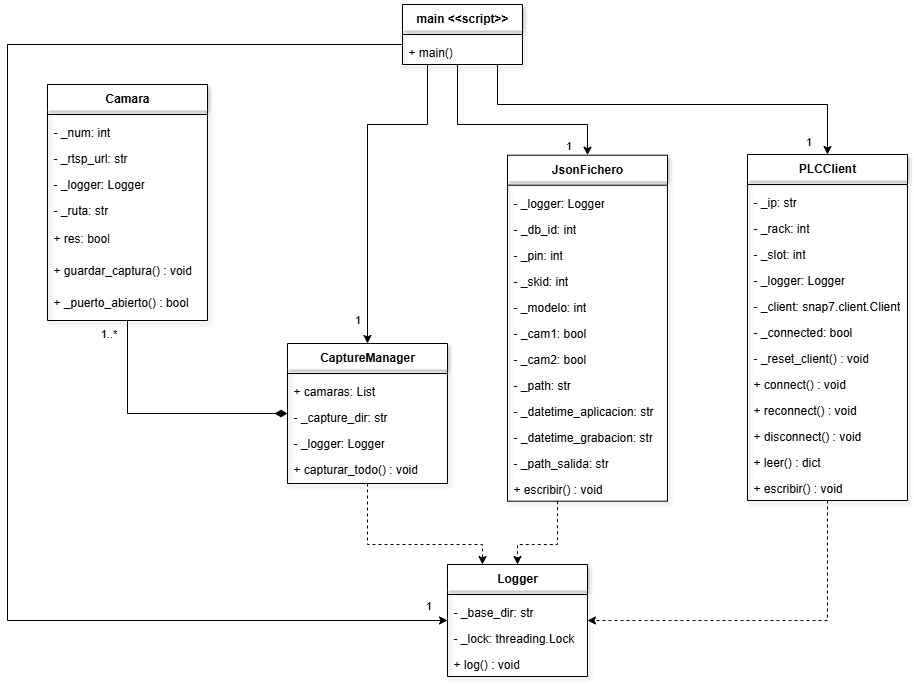

The diagram above was exported from draw.io. Its source (the exported page's mxGraphModel, read from the mxfile embedded in the PNG):
<mxGraphModel dx="1224" dy="359" grid="1" gridSize="10" guides="1" tooltips="1" connect="1" arrows="1" fold="1" page="1" pageScale="1" pageWidth="1169" pageHeight="826" math="0" shadow="0">
  <root>
    <mxCell id="0" />
    <mxCell id="1" parent="0" />
    <mxCell id="gBFG9xHdrM9rsJzYTknf-6" value="Camara" style="swimlane;fontStyle=1;align=center;verticalAlign=top;childLayout=stackLayout;horizontal=1;startSize=26;horizontalStack=0;resizeParent=1;resizeParentMax=0;resizeLast=0;collapsible=1;marginBottom=0;whiteSpace=wrap;html=1;gradientColor=none;rounded=0;shadow=1;glass=0;swimlaneLine=0;" parent="1" vertex="1">
      <mxGeometry x="170" y="980" width="160" height="236" as="geometry" />
    </mxCell>
    <mxCell id="gBFG9xHdrM9rsJzYTknf-8" value="" style="line;strokeWidth=1;fillColor=none;align=left;verticalAlign=middle;spacingTop=-1;spacingLeft=3;spacingRight=3;rotatable=0;labelPosition=right;points=[];portConstraint=eastwest;strokeColor=inherit;" parent="gBFG9xHdrM9rsJzYTknf-6" vertex="1">
      <mxGeometry y="26" width="160" height="8" as="geometry" />
    </mxCell>
    <mxCell id="gBFG9xHdrM9rsJzYTknf-111" value="- _num: int" style="text;strokeColor=none;fillColor=none;align=left;verticalAlign=top;spacingLeft=4;spacingRight=4;overflow=hidden;rotatable=0;points=[[0,0.5],[1,0.5]];portConstraint=eastwest;whiteSpace=wrap;html=1;" parent="gBFG9xHdrM9rsJzYTknf-6" vertex="1">
      <mxGeometry y="34" width="160" height="26" as="geometry" />
    </mxCell>
    <mxCell id="gBFG9xHdrM9rsJzYTknf-112" value="- _rtsp_url: str" style="text;strokeColor=none;fillColor=none;align=left;verticalAlign=top;spacingLeft=4;spacingRight=4;overflow=hidden;rotatable=0;points=[[0,0.5],[1,0.5]];portConstraint=eastwest;whiteSpace=wrap;html=1;" parent="gBFG9xHdrM9rsJzYTknf-6" vertex="1">
      <mxGeometry y="60" width="160" height="26" as="geometry" />
    </mxCell>
    <mxCell id="gBFG9xHdrM9rsJzYTknf-113" value="- _logger: Logger" style="text;strokeColor=none;fillColor=none;align=left;verticalAlign=top;spacingLeft=4;spacingRight=4;overflow=hidden;rotatable=0;points=[[0,0.5],[1,0.5]];portConstraint=eastwest;whiteSpace=wrap;html=1;" parent="gBFG9xHdrM9rsJzYTknf-6" vertex="1">
      <mxGeometry y="86" width="160" height="26" as="geometry" />
    </mxCell>
    <mxCell id="gBFG9xHdrM9rsJzYTknf-114" value="- _ruta: str" style="text;strokeColor=none;fillColor=none;align=left;verticalAlign=top;spacingLeft=4;spacingRight=4;overflow=hidden;rotatable=0;points=[[0,0.5],[1,0.5]];portConstraint=eastwest;whiteSpace=wrap;html=1;" parent="gBFG9xHdrM9rsJzYTknf-6" vertex="1">
      <mxGeometry y="112" width="160" height="28" as="geometry" />
    </mxCell>
    <mxCell id="9t8vntqnzqUGpTCOopw7-11" value="+ res: bool" style="text;strokeColor=none;fillColor=none;align=left;verticalAlign=top;spacingLeft=4;spacingRight=4;overflow=hidden;rotatable=0;points=[[0,0.5],[1,0.5]];portConstraint=eastwest;whiteSpace=wrap;html=1;" parent="gBFG9xHdrM9rsJzYTknf-6" vertex="1">
      <mxGeometry y="140" width="160" height="32" as="geometry" />
    </mxCell>
    <mxCell id="iN4bZ4zNwgLLXqkz29LP-21" value="+ guardar_captura() : void" style="text;strokeColor=none;fillColor=none;align=left;verticalAlign=top;spacingLeft=4;spacingRight=4;overflow=hidden;rotatable=0;points=[[0,0.5],[1,0.5]];portConstraint=eastwest;whiteSpace=wrap;html=1;" parent="gBFG9xHdrM9rsJzYTknf-6" vertex="1">
      <mxGeometry y="172" width="160" height="32" as="geometry" />
    </mxCell>
    <mxCell id="iN4bZ4zNwgLLXqkz29LP-22" value="+ _puerto_abierto() : bool" style="text;strokeColor=none;fillColor=none;align=left;verticalAlign=top;spacingLeft=4;spacingRight=4;overflow=hidden;rotatable=0;points=[[0,0.5],[1,0.5]];portConstraint=eastwest;whiteSpace=wrap;html=1;" parent="gBFG9xHdrM9rsJzYTknf-6" vertex="1">
      <mxGeometry y="204" width="160" height="32" as="geometry" />
    </mxCell>
    <mxCell id="iN4bZ4zNwgLLXqkz29LP-37" style="edgeStyle=orthogonalEdgeStyle;rounded=0;orthogonalLoop=1;jettySize=auto;html=1;entryX=0.5;entryY=0;entryDx=0;entryDy=0;dashed=1;" parent="1" source="gBFG9xHdrM9rsJzYTknf-46" target="9t8vntqnzqUGpTCOopw7-65" edge="1">
      <mxGeometry relative="1" as="geometry">
        <Array as="points">
          <mxPoint x="680" y="1440" />
          <mxPoint x="640" y="1440" />
        </Array>
      </mxGeometry>
    </mxCell>
    <mxCell id="gBFG9xHdrM9rsJzYTknf-46" value="JsonFichero" style="swimlane;fontStyle=1;align=center;verticalAlign=top;childLayout=stackLayout;horizontal=1;startSize=26;horizontalStack=0;resizeParent=1;resizeParentMax=0;resizeLast=0;collapsible=1;marginBottom=0;whiteSpace=wrap;html=1;swimlaneLine=0;shadow=1;" parent="1" vertex="1">
      <mxGeometry x="630" y="1050.7" width="160" height="346" as="geometry" />
    </mxCell>
    <mxCell id="gBFG9xHdrM9rsJzYTknf-48" value="" style="line;strokeWidth=1;fillColor=none;align=left;verticalAlign=middle;spacingTop=-1;spacingLeft=3;spacingRight=3;rotatable=0;labelPosition=right;points=[];portConstraint=eastwest;strokeColor=inherit;" parent="gBFG9xHdrM9rsJzYTknf-46" vertex="1">
      <mxGeometry y="26" width="160" height="8" as="geometry" />
    </mxCell>
    <mxCell id="gBFG9xHdrM9rsJzYTknf-120" value="- _logger: Logger" style="text;strokeColor=none;fillColor=none;align=left;verticalAlign=top;spacingLeft=4;spacingRight=4;overflow=hidden;rotatable=0;points=[[0,0.5],[1,0.5]];portConstraint=eastwest;whiteSpace=wrap;html=1;" parent="gBFG9xHdrM9rsJzYTknf-46" vertex="1">
      <mxGeometry y="34" width="160" height="26" as="geometry" />
    </mxCell>
    <mxCell id="gBFG9xHdrM9rsJzYTknf-133" value="- _db_id: int" style="text;strokeColor=none;fillColor=none;align=left;verticalAlign=top;spacingLeft=4;spacingRight=4;overflow=hidden;rotatable=0;points=[[0,0.5],[1,0.5]];portConstraint=eastwest;whiteSpace=wrap;html=1;" parent="gBFG9xHdrM9rsJzYTknf-46" vertex="1">
      <mxGeometry y="60" width="160" height="26" as="geometry" />
    </mxCell>
    <mxCell id="gBFG9xHdrM9rsJzYTknf-134" value="- _pin: int" style="text;strokeColor=none;fillColor=none;align=left;verticalAlign=top;spacingLeft=4;spacingRight=4;overflow=hidden;rotatable=0;points=[[0,0.5],[1,0.5]];portConstraint=eastwest;whiteSpace=wrap;html=1;" parent="gBFG9xHdrM9rsJzYTknf-46" vertex="1">
      <mxGeometry y="86" width="160" height="26" as="geometry" />
    </mxCell>
    <mxCell id="gBFG9xHdrM9rsJzYTknf-135" value="- _skid: int" style="text;strokeColor=none;fillColor=none;align=left;verticalAlign=top;spacingLeft=4;spacingRight=4;overflow=hidden;rotatable=0;points=[[0,0.5],[1,0.5]];portConstraint=eastwest;whiteSpace=wrap;html=1;" parent="gBFG9xHdrM9rsJzYTknf-46" vertex="1">
      <mxGeometry y="112" width="160" height="26" as="geometry" />
    </mxCell>
    <mxCell id="gBFG9xHdrM9rsJzYTknf-136" value="- _modelo: int" style="text;strokeColor=none;fillColor=none;align=left;verticalAlign=top;spacingLeft=4;spacingRight=4;overflow=hidden;rotatable=0;points=[[0,0.5],[1,0.5]];portConstraint=eastwest;whiteSpace=wrap;html=1;" parent="gBFG9xHdrM9rsJzYTknf-46" vertex="1">
      <mxGeometry y="138" width="160" height="26" as="geometry" />
    </mxCell>
    <mxCell id="gBFG9xHdrM9rsJzYTknf-138" value="- _cam1: bool" style="text;strokeColor=none;fillColor=none;align=left;verticalAlign=top;spacingLeft=4;spacingRight=4;overflow=hidden;rotatable=0;points=[[0,0.5],[1,0.5]];portConstraint=eastwest;whiteSpace=wrap;html=1;" parent="gBFG9xHdrM9rsJzYTknf-46" vertex="1">
      <mxGeometry y="164" width="160" height="26" as="geometry" />
    </mxCell>
    <mxCell id="gBFG9xHdrM9rsJzYTknf-137" value="- _cam2: bool" style="text;strokeColor=none;fillColor=none;align=left;verticalAlign=top;spacingLeft=4;spacingRight=4;overflow=hidden;rotatable=0;points=[[0,0.5],[1,0.5]];portConstraint=eastwest;whiteSpace=wrap;html=1;" parent="gBFG9xHdrM9rsJzYTknf-46" vertex="1">
      <mxGeometry y="190" width="160" height="26" as="geometry" />
    </mxCell>
    <mxCell id="iN4bZ4zNwgLLXqkz29LP-1" value="- _path: str" style="text;strokeColor=none;fillColor=none;align=left;verticalAlign=top;spacingLeft=4;spacingRight=4;overflow=hidden;rotatable=0;points=[[0,0.5],[1,0.5]];portConstraint=eastwest;whiteSpace=wrap;html=1;" parent="gBFG9xHdrM9rsJzYTknf-46" vertex="1">
      <mxGeometry y="216" width="160" height="26" as="geometry" />
    </mxCell>
    <mxCell id="iN4bZ4zNwgLLXqkz29LP-2" value="- _datetime_aplicacion: str" style="text;strokeColor=none;fillColor=none;align=left;verticalAlign=top;spacingLeft=4;spacingRight=4;overflow=hidden;rotatable=0;points=[[0,0.5],[1,0.5]];portConstraint=eastwest;whiteSpace=wrap;html=1;" parent="gBFG9xHdrM9rsJzYTknf-46" vertex="1">
      <mxGeometry y="242" width="160" height="26" as="geometry" />
    </mxCell>
    <mxCell id="iN4bZ4zNwgLLXqkz29LP-3" value="- _datetime_grabacion: str" style="text;strokeColor=none;fillColor=none;align=left;verticalAlign=top;spacingLeft=4;spacingRight=4;overflow=hidden;rotatable=0;points=[[0,0.5],[1,0.5]];portConstraint=eastwest;whiteSpace=wrap;html=1;" parent="gBFG9xHdrM9rsJzYTknf-46" vertex="1">
      <mxGeometry y="268" width="160" height="26" as="geometry" />
    </mxCell>
    <mxCell id="iN4bZ4zNwgLLXqkz29LP-5" value="- _path_salida: str" style="text;strokeColor=none;fillColor=none;align=left;verticalAlign=top;spacingLeft=4;spacingRight=4;overflow=hidden;rotatable=0;points=[[0,0.5],[1,0.5]];portConstraint=eastwest;whiteSpace=wrap;html=1;" parent="gBFG9xHdrM9rsJzYTknf-46" vertex="1">
      <mxGeometry y="294" width="160" height="26" as="geometry" />
    </mxCell>
    <mxCell id="iN4bZ4zNwgLLXqkz29LP-4" value="+ escribir() : void" style="text;strokeColor=none;fillColor=none;align=left;verticalAlign=top;spacingLeft=4;spacingRight=4;overflow=hidden;rotatable=0;points=[[0,0.5],[1,0.5]];portConstraint=eastwest;whiteSpace=wrap;html=1;" parent="gBFG9xHdrM9rsJzYTknf-46" vertex="1">
      <mxGeometry y="320" width="160" height="26" as="geometry" />
    </mxCell>
    <mxCell id="iN4bZ4zNwgLLXqkz29LP-25" style="edgeStyle=orthogonalEdgeStyle;rounded=0;orthogonalLoop=1;jettySize=auto;html=1;endArrow=none;endFill=0;startArrow=diamondThin;startFill=1;startSize=10;" parent="1" source="9t8vntqnzqUGpTCOopw7-12" target="gBFG9xHdrM9rsJzYTknf-6" edge="1">
      <mxGeometry relative="1" as="geometry" />
    </mxCell>
    <mxCell id="iN4bZ4zNwgLLXqkz29LP-26" value="1..*" style="edgeLabel;html=1;align=center;verticalAlign=middle;resizable=0;points=[];" parent="iN4bZ4zNwgLLXqkz29LP-25" vertex="1" connectable="0">
      <mxGeometry x="0.6444" y="-2" relative="1" as="geometry">
        <mxPoint x="-22" y="-33" as="offset" />
      </mxGeometry>
    </mxCell>
    <mxCell id="iN4bZ4zNwgLLXqkz29LP-36" style="edgeStyle=orthogonalEdgeStyle;rounded=0;orthogonalLoop=1;jettySize=auto;html=1;entryX=0.25;entryY=0;entryDx=0;entryDy=0;dashed=1;" parent="1" source="9t8vntqnzqUGpTCOopw7-12" target="9t8vntqnzqUGpTCOopw7-65" edge="1">
      <mxGeometry relative="1" as="geometry">
        <Array as="points">
          <mxPoint x="490" y="1440" />
          <mxPoint x="605" y="1440" />
        </Array>
      </mxGeometry>
    </mxCell>
    <mxCell id="9t8vntqnzqUGpTCOopw7-12" value="CaptureManager" style="swimlane;fontStyle=1;align=center;verticalAlign=top;childLayout=stackLayout;horizontal=1;startSize=26;horizontalStack=0;resizeParent=1;resizeParentMax=0;resizeLast=0;collapsible=1;marginBottom=0;whiteSpace=wrap;html=1;swimlaneLine=0;shadow=1;" parent="1" vertex="1">
      <mxGeometry x="410" y="1239" width="160" height="140" as="geometry" />
    </mxCell>
    <mxCell id="9t8vntqnzqUGpTCOopw7-13" value="" style="line;strokeWidth=1;fillColor=none;align=left;verticalAlign=middle;spacingTop=-1;spacingLeft=3;spacingRight=3;rotatable=0;labelPosition=right;points=[];portConstraint=eastwest;strokeColor=inherit;" parent="9t8vntqnzqUGpTCOopw7-12" vertex="1">
      <mxGeometry y="26" width="160" height="8" as="geometry" />
    </mxCell>
    <mxCell id="9t8vntqnzqUGpTCOopw7-14" value="+ camaras: List" style="text;strokeColor=none;fillColor=none;align=left;verticalAlign=top;spacingLeft=4;spacingRight=4;overflow=hidden;rotatable=0;points=[[0,0.5],[1,0.5]];portConstraint=eastwest;whiteSpace=wrap;html=1;" parent="9t8vntqnzqUGpTCOopw7-12" vertex="1">
      <mxGeometry y="34" width="160" height="26" as="geometry" />
    </mxCell>
    <mxCell id="9t8vntqnzqUGpTCOopw7-15" value="- _capture_dir: str" style="text;strokeColor=none;fillColor=none;align=left;verticalAlign=top;spacingLeft=4;spacingRight=4;overflow=hidden;rotatable=0;points=[[0,0.5],[1,0.5]];portConstraint=eastwest;whiteSpace=wrap;html=1;" parent="9t8vntqnzqUGpTCOopw7-12" vertex="1">
      <mxGeometry y="60" width="160" height="26" as="geometry" />
    </mxCell>
    <mxCell id="9t8vntqnzqUGpTCOopw7-16" value="- _logger: Logger" style="text;strokeColor=none;fillColor=none;align=left;verticalAlign=top;spacingLeft=4;spacingRight=4;overflow=hidden;rotatable=0;points=[[0,0.5],[1,0.5]];portConstraint=eastwest;whiteSpace=wrap;html=1;" parent="9t8vntqnzqUGpTCOopw7-12" vertex="1">
      <mxGeometry y="86" width="160" height="26" as="geometry" />
    </mxCell>
    <mxCell id="9t8vntqnzqUGpTCOopw7-17" value="+ capturar_todo() : void" style="text;strokeColor=none;fillColor=none;align=left;verticalAlign=top;spacingLeft=4;spacingRight=4;overflow=hidden;rotatable=0;points=[[0,0.5],[1,0.5]];portConstraint=eastwest;whiteSpace=wrap;html=1;" parent="9t8vntqnzqUGpTCOopw7-12" vertex="1">
      <mxGeometry y="112" width="160" height="28" as="geometry" />
    </mxCell>
    <mxCell id="9t8vntqnzqUGpTCOopw7-65" value="Logger" style="swimlane;fontStyle=1;align=center;verticalAlign=top;childLayout=stackLayout;horizontal=1;startSize=26;horizontalStack=0;resizeParent=1;resizeParentMax=0;resizeLast=0;collapsible=1;marginBottom=0;whiteSpace=wrap;html=1;swimlaneLine=0;shadow=1;" parent="1" vertex="1">
      <mxGeometry x="570" y="1460" width="140" height="112" as="geometry" />
    </mxCell>
    <mxCell id="9t8vntqnzqUGpTCOopw7-66" value="" style="line;strokeWidth=1;fillColor=none;align=left;verticalAlign=middle;spacingTop=-1;spacingLeft=3;spacingRight=3;rotatable=0;labelPosition=right;points=[];portConstraint=eastwest;strokeColor=inherit;" parent="9t8vntqnzqUGpTCOopw7-65" vertex="1">
      <mxGeometry y="26" width="140" height="8" as="geometry" />
    </mxCell>
    <mxCell id="9t8vntqnzqUGpTCOopw7-67" value="- _base_dir: str" style="text;strokeColor=none;fillColor=none;align=left;verticalAlign=top;spacingLeft=4;spacingRight=4;overflow=hidden;rotatable=0;points=[[0,0.5],[1,0.5]];portConstraint=eastwest;whiteSpace=wrap;html=1;" parent="9t8vntqnzqUGpTCOopw7-65" vertex="1">
      <mxGeometry y="34" width="140" height="26" as="geometry" />
    </mxCell>
    <mxCell id="iN4bZ4zNwgLLXqkz29LP-23" value="- _lock: threading.Lock" style="text;strokeColor=none;fillColor=none;align=left;verticalAlign=top;spacingLeft=4;spacingRight=4;overflow=hidden;rotatable=0;points=[[0,0.5],[1,0.5]];portConstraint=eastwest;whiteSpace=wrap;html=1;" parent="9t8vntqnzqUGpTCOopw7-65" vertex="1">
      <mxGeometry y="60" width="140" height="26" as="geometry" />
    </mxCell>
    <mxCell id="iN4bZ4zNwgLLXqkz29LP-24" value="+ log() : void" style="text;strokeColor=none;fillColor=none;align=left;verticalAlign=top;spacingLeft=4;spacingRight=4;overflow=hidden;rotatable=0;points=[[0,0.5],[1,0.5]];portConstraint=eastwest;whiteSpace=wrap;html=1;" parent="9t8vntqnzqUGpTCOopw7-65" vertex="1">
      <mxGeometry y="86" width="140" height="26" as="geometry" />
    </mxCell>
    <mxCell id="iN4bZ4zNwgLLXqkz29LP-28" style="edgeStyle=orthogonalEdgeStyle;rounded=0;orthogonalLoop=1;jettySize=auto;html=1;" parent="1" source="9t8vntqnzqUGpTCOopw7-69" target="9t8vntqnzqUGpTCOopw7-65" edge="1">
      <mxGeometry relative="1" as="geometry">
        <Array as="points">
          <mxPoint x="130" y="940" />
          <mxPoint x="130" y="1516" />
        </Array>
      </mxGeometry>
    </mxCell>
    <mxCell id="iN4bZ4zNwgLLXqkz29LP-29" value="1" style="edgeLabel;html=1;align=center;verticalAlign=middle;resizable=0;points=[];" parent="iN4bZ4zNwgLLXqkz29LP-28" vertex="1" connectable="0">
      <mxGeometry x="0.8" y="2" relative="1" as="geometry">
        <mxPoint x="121" y="-14" as="offset" />
      </mxGeometry>
    </mxCell>
    <mxCell id="iN4bZ4zNwgLLXqkz29LP-30" style="edgeStyle=orthogonalEdgeStyle;rounded=0;orthogonalLoop=1;jettySize=auto;html=1;" parent="1" source="9t8vntqnzqUGpTCOopw7-69" target="9t8vntqnzqUGpTCOopw7-12" edge="1">
      <mxGeometry relative="1" as="geometry">
        <Array as="points">
          <mxPoint x="550" y="1020" />
          <mxPoint x="490" y="1020" />
        </Array>
      </mxGeometry>
    </mxCell>
    <mxCell id="iN4bZ4zNwgLLXqkz29LP-31" value="1" style="edgeLabel;html=1;align=center;verticalAlign=middle;resizable=0;points=[];" parent="iN4bZ4zNwgLLXqkz29LP-30" vertex="1" connectable="0">
      <mxGeometry x="0.817" y="-4" relative="1" as="geometry">
        <mxPoint x="-7" y="6" as="offset" />
      </mxGeometry>
    </mxCell>
    <mxCell id="iN4bZ4zNwgLLXqkz29LP-32" style="edgeStyle=orthogonalEdgeStyle;rounded=0;orthogonalLoop=1;jettySize=auto;html=1;" parent="1" source="9t8vntqnzqUGpTCOopw7-69" target="gBFG9xHdrM9rsJzYTknf-46" edge="1">
      <mxGeometry relative="1" as="geometry">
        <Array as="points">
          <mxPoint x="580" y="1020" />
          <mxPoint x="710" y="1020" />
        </Array>
      </mxGeometry>
    </mxCell>
    <mxCell id="iN4bZ4zNwgLLXqkz29LP-34" value="1" style="edgeLabel;html=1;align=center;verticalAlign=middle;resizable=0;points=[];" parent="iN4bZ4zNwgLLXqkz29LP-32" vertex="1" connectable="0">
      <mxGeometry x="0.929" y="-3" relative="1" as="geometry">
        <mxPoint x="-17" y="-3" as="offset" />
      </mxGeometry>
    </mxCell>
    <mxCell id="iN4bZ4zNwgLLXqkz29LP-33" style="edgeStyle=orthogonalEdgeStyle;rounded=0;orthogonalLoop=1;jettySize=auto;html=1;" parent="1" source="9t8vntqnzqUGpTCOopw7-69" target="iN4bZ4zNwgLLXqkz29LP-6" edge="1">
      <mxGeometry relative="1" as="geometry">
        <Array as="points">
          <mxPoint x="620" y="1000" />
          <mxPoint x="950" y="1000" />
        </Array>
      </mxGeometry>
    </mxCell>
    <mxCell id="iN4bZ4zNwgLLXqkz29LP-35" value="1" style="edgeLabel;html=1;align=center;verticalAlign=middle;resizable=0;points=[];" parent="iN4bZ4zNwgLLXqkz29LP-33" vertex="1" connectable="0">
      <mxGeometry x="0.9362" y="-2" relative="1" as="geometry">
        <mxPoint x="-18" y="-1" as="offset" />
      </mxGeometry>
    </mxCell>
    <mxCell id="9t8vntqnzqUGpTCOopw7-69" value="main &amp;lt;&amp;lt;script&amp;gt;&amp;gt;" style="swimlane;fontStyle=1;align=center;verticalAlign=top;childLayout=stackLayout;horizontal=1;startSize=26;horizontalStack=0;resizeParent=1;resizeParentMax=0;resizeLast=0;collapsible=1;marginBottom=0;whiteSpace=wrap;html=1;swimlaneLine=0;shadow=1;" parent="1" vertex="1">
      <mxGeometry x="525" y="900" width="120" height="60" as="geometry" />
    </mxCell>
    <mxCell id="9t8vntqnzqUGpTCOopw7-70" value="" style="line;strokeWidth=1;fillColor=none;align=left;verticalAlign=middle;spacingTop=-1;spacingLeft=3;spacingRight=3;rotatable=0;labelPosition=right;points=[];portConstraint=eastwest;strokeColor=inherit;" parent="9t8vntqnzqUGpTCOopw7-69" vertex="1">
      <mxGeometry y="26" width="120" height="8" as="geometry" />
    </mxCell>
    <mxCell id="9t8vntqnzqUGpTCOopw7-71" value="+ main()" style="text;strokeColor=none;fillColor=none;align=left;verticalAlign=top;spacingLeft=4;spacingRight=4;overflow=hidden;rotatable=0;points=[[0,0.5],[1,0.5]];portConstraint=eastwest;whiteSpace=wrap;html=1;" parent="9t8vntqnzqUGpTCOopw7-69" vertex="1">
      <mxGeometry y="34" width="120" height="26" as="geometry" />
    </mxCell>
    <mxCell id="iN4bZ4zNwgLLXqkz29LP-38" style="edgeStyle=orthogonalEdgeStyle;rounded=0;orthogonalLoop=1;jettySize=auto;html=1;dashed=1;" parent="1" source="iN4bZ4zNwgLLXqkz29LP-6" target="9t8vntqnzqUGpTCOopw7-65" edge="1">
      <mxGeometry relative="1" as="geometry">
        <Array as="points">
          <mxPoint x="950" y="1516" />
        </Array>
      </mxGeometry>
    </mxCell>
    <mxCell id="iN4bZ4zNwgLLXqkz29LP-6" value="PLCClient" style="swimlane;fontStyle=1;align=center;verticalAlign=top;childLayout=stackLayout;horizontal=1;startSize=26;horizontalStack=0;resizeParent=1;resizeParentMax=0;resizeLast=0;collapsible=1;marginBottom=0;whiteSpace=wrap;html=1;swimlaneLine=0;shadow=1;" parent="1" vertex="1">
      <mxGeometry x="870" y="1050" width="160" height="346" as="geometry" />
    </mxCell>
    <mxCell id="iN4bZ4zNwgLLXqkz29LP-7" value="" style="line;strokeWidth=1;fillColor=none;align=left;verticalAlign=middle;spacingTop=-1;spacingLeft=3;spacingRight=3;rotatable=0;labelPosition=right;points=[];portConstraint=eastwest;strokeColor=inherit;" parent="iN4bZ4zNwgLLXqkz29LP-6" vertex="1">
      <mxGeometry y="26" width="160" height="8" as="geometry" />
    </mxCell>
    <mxCell id="iN4bZ4zNwgLLXqkz29LP-8" value="- _ip: str" style="text;strokeColor=none;fillColor=none;align=left;verticalAlign=top;spacingLeft=4;spacingRight=4;overflow=hidden;rotatable=0;points=[[0,0.5],[1,0.5]];portConstraint=eastwest;whiteSpace=wrap;html=1;" parent="iN4bZ4zNwgLLXqkz29LP-6" vertex="1">
      <mxGeometry y="34" width="160" height="26" as="geometry" />
    </mxCell>
    <mxCell id="iN4bZ4zNwgLLXqkz29LP-9" value="- _rack: int" style="text;strokeColor=none;fillColor=none;align=left;verticalAlign=top;spacingLeft=4;spacingRight=4;overflow=hidden;rotatable=0;points=[[0,0.5],[1,0.5]];portConstraint=eastwest;whiteSpace=wrap;html=1;" parent="iN4bZ4zNwgLLXqkz29LP-6" vertex="1">
      <mxGeometry y="60" width="160" height="26" as="geometry" />
    </mxCell>
    <mxCell id="iN4bZ4zNwgLLXqkz29LP-10" value="- _slot: int" style="text;strokeColor=none;fillColor=none;align=left;verticalAlign=top;spacingLeft=4;spacingRight=4;overflow=hidden;rotatable=0;points=[[0,0.5],[1,0.5]];portConstraint=eastwest;whiteSpace=wrap;html=1;" parent="iN4bZ4zNwgLLXqkz29LP-6" vertex="1">
      <mxGeometry y="86" width="160" height="26" as="geometry" />
    </mxCell>
    <mxCell id="iN4bZ4zNwgLLXqkz29LP-11" value="- _logger: Logger" style="text;strokeColor=none;fillColor=none;align=left;verticalAlign=top;spacingLeft=4;spacingRight=4;overflow=hidden;rotatable=0;points=[[0,0.5],[1,0.5]];portConstraint=eastwest;whiteSpace=wrap;html=1;" parent="iN4bZ4zNwgLLXqkz29LP-6" vertex="1">
      <mxGeometry y="112" width="160" height="26" as="geometry" />
    </mxCell>
    <mxCell id="iN4bZ4zNwgLLXqkz29LP-13" value="- _client: snap7.client.Client" style="text;strokeColor=none;fillColor=none;align=left;verticalAlign=top;spacingLeft=4;spacingRight=4;overflow=hidden;rotatable=0;points=[[0,0.5],[1,0.5]];portConstraint=eastwest;whiteSpace=wrap;html=1;" parent="iN4bZ4zNwgLLXqkz29LP-6" vertex="1">
      <mxGeometry y="138" width="160" height="26" as="geometry" />
    </mxCell>
    <mxCell id="iN4bZ4zNwgLLXqkz29LP-14" value="- _connected: bool" style="text;strokeColor=none;fillColor=none;align=left;verticalAlign=top;spacingLeft=4;spacingRight=4;overflow=hidden;rotatable=0;points=[[0,0.5],[1,0.5]];portConstraint=eastwest;whiteSpace=wrap;html=1;" parent="iN4bZ4zNwgLLXqkz29LP-6" vertex="1">
      <mxGeometry y="164" width="160" height="26" as="geometry" />
    </mxCell>
    <mxCell id="iN4bZ4zNwgLLXqkz29LP-15" value="- _reset_client() : void" style="text;strokeColor=none;fillColor=none;align=left;verticalAlign=top;spacingLeft=4;spacingRight=4;overflow=hidden;rotatable=0;points=[[0,0.5],[1,0.5]];portConstraint=eastwest;whiteSpace=wrap;html=1;" parent="iN4bZ4zNwgLLXqkz29LP-6" vertex="1">
      <mxGeometry y="190" width="160" height="26" as="geometry" />
    </mxCell>
    <mxCell id="iN4bZ4zNwgLLXqkz29LP-16" value="+ connect() : void&amp;nbsp;" style="text;strokeColor=none;fillColor=none;align=left;verticalAlign=top;spacingLeft=4;spacingRight=4;overflow=hidden;rotatable=0;points=[[0,0.5],[1,0.5]];portConstraint=eastwest;whiteSpace=wrap;html=1;" parent="iN4bZ4zNwgLLXqkz29LP-6" vertex="1">
      <mxGeometry y="216" width="160" height="26" as="geometry" />
    </mxCell>
    <mxCell id="iN4bZ4zNwgLLXqkz29LP-17" value="+ reconnect() : void&amp;nbsp;" style="text;strokeColor=none;fillColor=none;align=left;verticalAlign=top;spacingLeft=4;spacingRight=4;overflow=hidden;rotatable=0;points=[[0,0.5],[1,0.5]];portConstraint=eastwest;whiteSpace=wrap;html=1;" parent="iN4bZ4zNwgLLXqkz29LP-6" vertex="1">
      <mxGeometry y="242" width="160" height="26" as="geometry" />
    </mxCell>
    <mxCell id="iN4bZ4zNwgLLXqkz29LP-18" value="+ disconnect() : void" style="text;strokeColor=none;fillColor=none;align=left;verticalAlign=top;spacingLeft=4;spacingRight=4;overflow=hidden;rotatable=0;points=[[0,0.5],[1,0.5]];portConstraint=eastwest;whiteSpace=wrap;html=1;" parent="iN4bZ4zNwgLLXqkz29LP-6" vertex="1">
      <mxGeometry y="268" width="160" height="26" as="geometry" />
    </mxCell>
    <mxCell id="iN4bZ4zNwgLLXqkz29LP-19" value="+ leer() : dict" style="text;strokeColor=none;fillColor=none;align=left;verticalAlign=top;spacingLeft=4;spacingRight=4;overflow=hidden;rotatable=0;points=[[0,0.5],[1,0.5]];portConstraint=eastwest;whiteSpace=wrap;html=1;" parent="iN4bZ4zNwgLLXqkz29LP-6" vertex="1">
      <mxGeometry y="294" width="160" height="26" as="geometry" />
    </mxCell>
    <mxCell id="iN4bZ4zNwgLLXqkz29LP-20" value="+ escribir() : void" style="text;strokeColor=none;fillColor=none;align=left;verticalAlign=top;spacingLeft=4;spacingRight=4;overflow=hidden;rotatable=0;points=[[0,0.5],[1,0.5]];portConstraint=eastwest;whiteSpace=wrap;html=1;" parent="iN4bZ4zNwgLLXqkz29LP-6" vertex="1">
      <mxGeometry y="320" width="160" height="26" as="geometry" />
    </mxCell>
  </root>
</mxGraphModel>